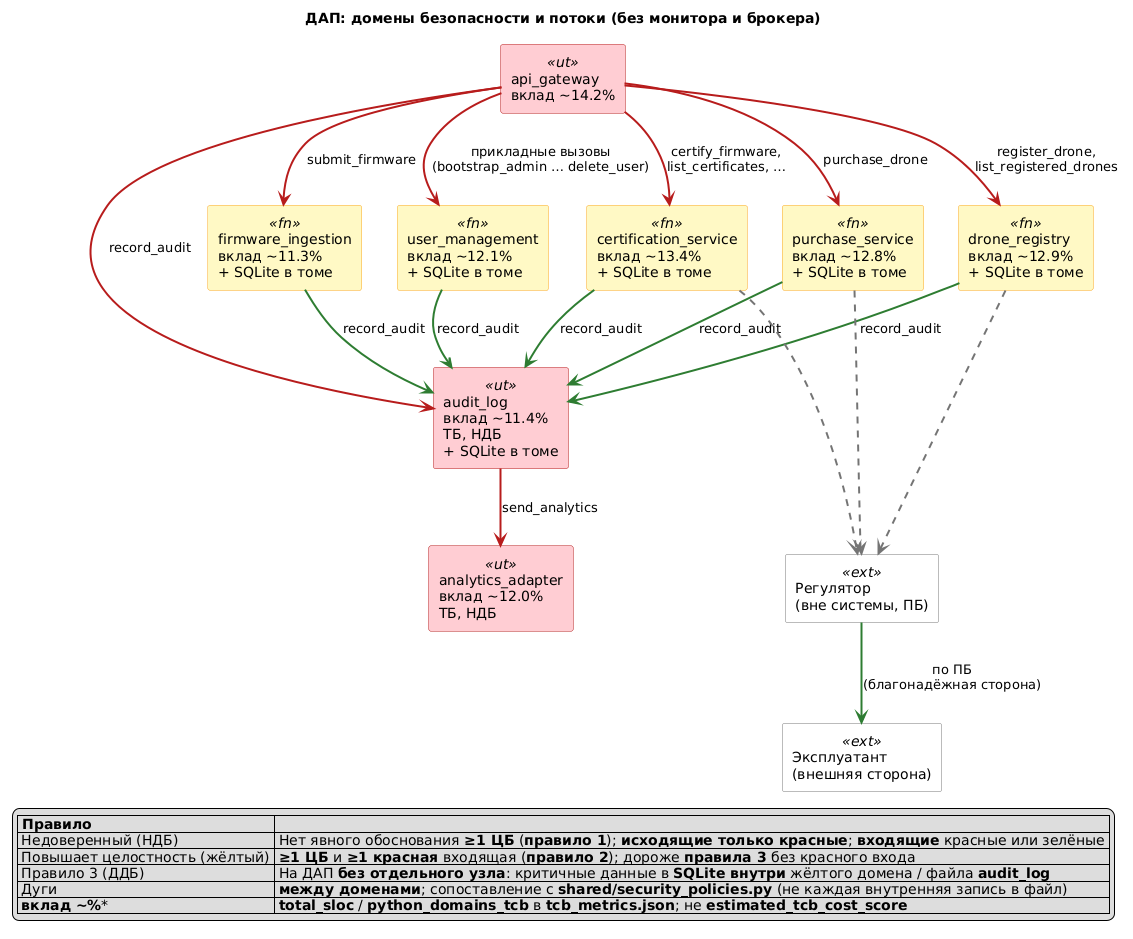

The diagram above was rendered by PlantUML. Its source (embedded in the PNG):
@startuml readme_policy_trust_boundary
title ДАП: домены безопасности и потоки (без монитора и брокера)

top to bottom direction
skinparam defaultFontName "SansSerif"
skinparam ArrowThickness 2
skinparam packageStyle rectangle

skinparam rectangle<<ut>> {
  BackgroundColor #FFCDD2
  BorderColor #B71C1C
}
skinparam rectangle<<fn>> {
  BackgroundColor #FFF9C4
  BorderColor #F9A825
}

legend right
  |= Правило |= |
  | Недоверенный (НДБ) | Нет явного обоснования **≥1 ЦБ** (**правило 1**); **исходящие только красные**; **входящие** красные или зелёные |
  | Повышает целостность (жёлтый) | **≥1 ЦБ** и **≥1 красная** входящая (**правило 2**); дороже **правила 3** без красного входа |
  | Правило 3 (ДДБ) | На ДАП **без отдельного узла**: критичные данные в **SQLite внутри** жёлтого домена / файла **audit_log** |
  | Дуги | **между доменами**; сопоставление с **shared/security_policies.py** (не каждая внутренняя запись в файл) |
  | **вклад ~%*** | **total_sloc** / **python_domains_tcb** в **tcb_metrics.json**; не **estimated_tcb_cost_score** |
endlegend

skinparam rectangle<<ext>> {
  BackgroundColor #FFFFFF
  BorderColor #757575
}

rectangle "api_gateway\nвклад ~14.2%" <<ut>> as GW

rectangle "user_management\nвклад ~12.1%\n+ SQLite в томе" <<fn>> as UM
rectangle "firmware_ingestion\nвклад ~11.3%\n+ SQLite в томе" <<fn>> as FW
rectangle "certification_service\nвклад ~13.4%\n+ SQLite в томе" <<fn>> as CS
rectangle "drone_registry\nвклад ~12.9%\n+ SQLite в томе" <<fn>> as DR
rectangle "purchase_service\nвклад ~12.8%\n+ SQLite в томе" <<fn>> as PS
rectangle "audit_log\nвклад ~11.4%\nТБ, НДБ\n+ SQLite в томе" <<ut>> as AL
rectangle "analytics_adapter\nвклад ~12.0%\nТБ, НДБ" <<ut>> as AA

rectangle "Регулятор\n(вне системы, ПБ)" <<ext>> as REG
rectangle "Эксплуатант\n(внешняя сторона)" <<ext>> as OP
GW -[#B71C1C]-> UM : прикладные вызовы\n(bootstrap_admin … delete_user)
GW -[#B71C1C]-> FW : submit_firmware
GW -[#B71C1C]-> CS : certify_firmware,\nlist_certificates, …
GW -[#B71C1C]-> DR : register_drone,\nlist_registered_drones
GW -[#B71C1C]-> PS : purchase_drone
GW -[#B71C1C]-> AL : record_audit

UM -[#2E7D32]-> AL : record_audit
FW -[#2E7D32]-> AL : record_audit
CS -[#2E7D32]-> AL : record_audit
DR -[#2E7D32]-> AL : record_audit
PS -[#2E7D32]-> AL : record_audit

AL -[#B71C1C]-> AA : send_analytics

CS ..[#757575].> REG
DR ..[#757575].> REG
PS ..[#757575].> REG
REG -[#2E7D32]-> OP : по ПБ\n(благонадёжная сторона)

@enduml